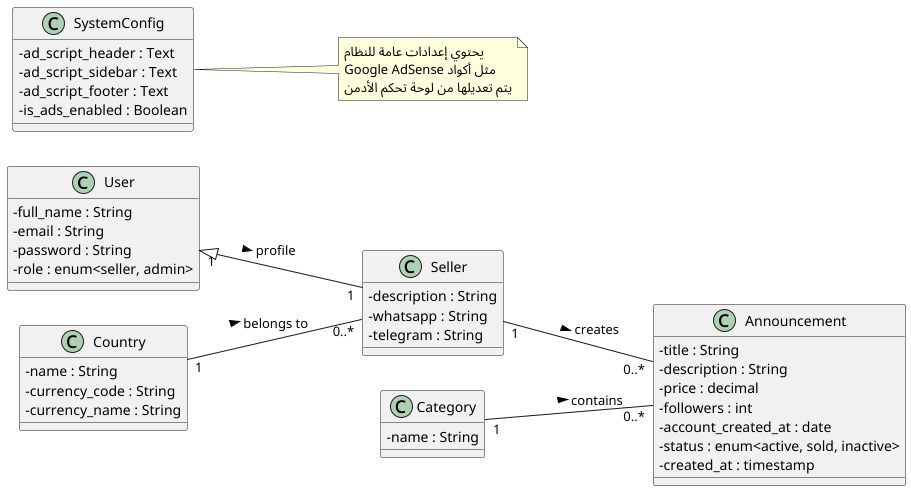

The diagram above was rendered by PlantUML. Its source (embedded in the PNG):
@startuml
left to right direction
skinparam classAttributeIconSize 0

class User {
  - full_name : String
  - email : String
  - password : String
  - role : enum<seller, admin>
}

class Country {
  - name : String
  - currency_code : String
  - currency_name : String
}

class Seller {
  - description : String
  - whatsapp : String
  - telegram : String
}

class Announcement {
  - title : String
  - description : String
  - price : decimal
  - followers : int
  - account_created_at : date
  - status : enum<active, sold, inactive>
  - created_at : timestamp
}

class Category {
  - name : String
}

class SystemConfig {
  - ad_script_header : Text
  - ad_script_sidebar : Text
  - ad_script_footer : Text
  - is_ads_enabled : Boolean
}

' العلاقات

' كل Seller مرتبط بمستخدم واحد
User "1" <|-- "1" Seller : profile >

' كل Seller ينتمي لدولة واحدة
Country "1" -- "0..*" Seller : belongs to >

' بائع واحد يملك عدة إعلانات
Seller "1" -- "0..*" Announcement : creates >

' تصنيف واحد يضم عدة إعلانات
Category "1" -- "0..*" Announcement : contains >

note right of SystemConfig
  يحتوي إعدادات عامة للنظام
  مثل أكواد Google AdSense
  يتم تعديلها من لوحة تحكم الأدمن
end note

@enduml